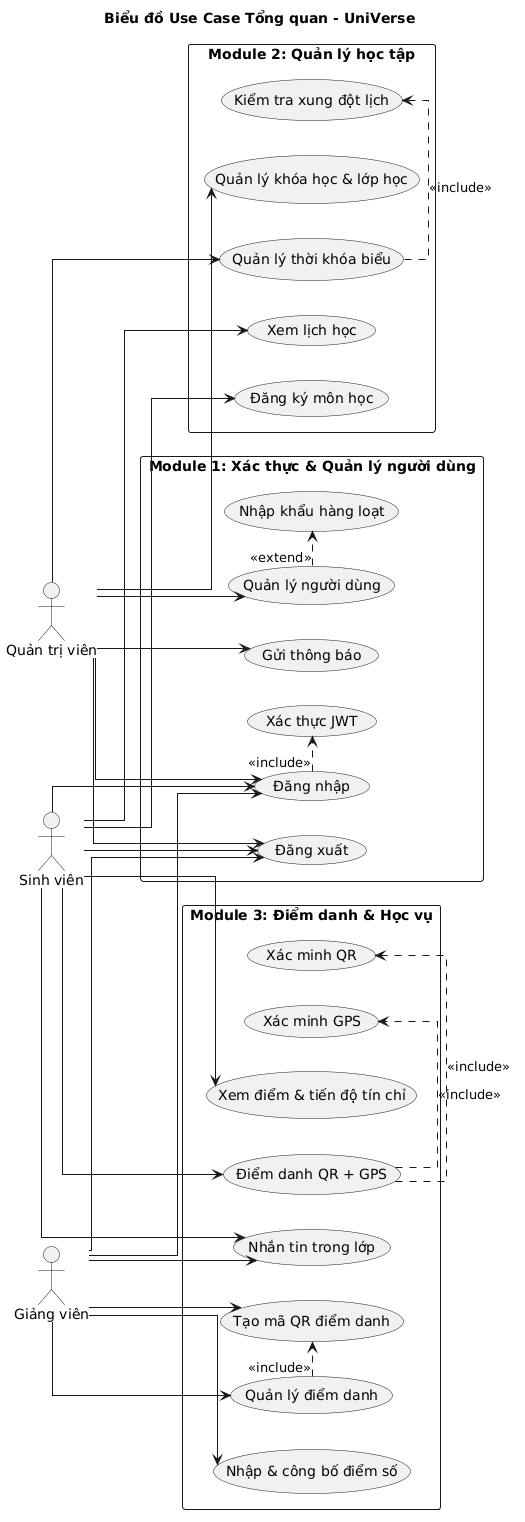

The diagram above was rendered by PlantUML. Its source (embedded in the PNG):
@startuml
left to right direction
skinparam packageStyle rectangle
skinparam linetype ortho
title Biểu đồ Use Case Tổng quan - UniVerse

actor "Sinh viên" as SV
actor "Giảng viên" as GV
actor "Quản trị viên" as Admin

package "Module 1: Xác thực & Quản lý người dùng" {
  usecase "Đăng nhập" as UC01
  usecase "Đăng xuất" as UC02
  usecase "Quản lý người dùng" as UC03
  usecase "Gửi thông báo" as UC04
  usecase "Xác thực JWT" as UC01a
  usecase "Nhập khẩu hàng loạt" as UC03a
  UC01 .> UC01a : <<include>>
  UC03 .> UC03a : <<extend>>
}

package "Module 2: Quản lý học tập" {
  usecase "Quản lý khóa học & lớp học" as UC05
  usecase "Quản lý thời khóa biểu" as UC06
  usecase "Đăng ký môn học" as UC07
  usecase "Xem lịch học" as UC08
  usecase "Kiểm tra xung đột lịch" as UC06a
  UC06 .> UC06a : <<include>>
}

package "Module 3: Điểm danh & Học vụ" {
  usecase "Tạo mã QR điểm danh" as UC09
  usecase "Điểm danh QR + GPS" as UC10
  usecase "Quản lý điểm danh" as UC11
  usecase "Nhập & công bố điểm số" as UC12
  usecase "Xem điểm & tiến độ tín chỉ" as UC13
  usecase "Nhắn tin trong lớp" as UC14
  usecase "Xác minh QR" as UC10a
  usecase "Xác minh GPS" as UC10b
  UC10 .> UC10a : <<include>>
  UC10 .> UC10b : <<include>>
  UC11 .> UC09 : <<include>>
}

SV --> UC01
SV --> UC02
SV --> UC07
SV --> UC08
SV --> UC10
SV --> UC13
SV --> UC14

GV --> UC01
GV --> UC02
GV --> UC09
GV --> UC11
GV --> UC12
GV --> UC14

Admin --> UC01
Admin --> UC02
Admin --> UC03
Admin --> UC04
Admin --> UC05
Admin --> UC06
@enduml